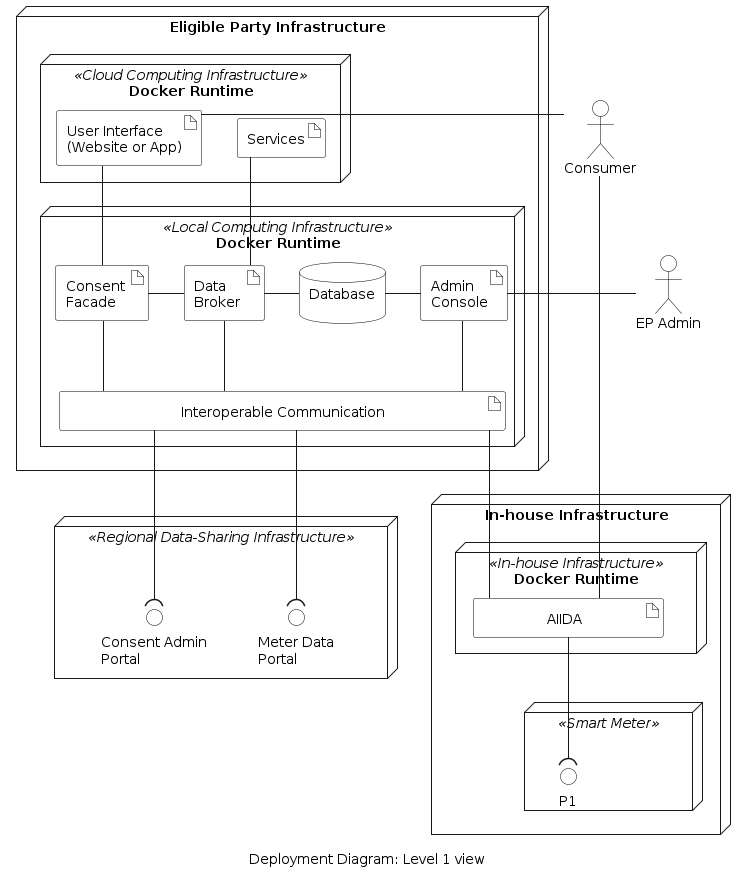

The diagram above was rendered by PlantUML. Its source (embedded in the PNG):
@startuml deployment-diagram-level-1
'deployment diagram
caption Deployment Diagram: Level 1 view

skinparam linetype ortho
skinparam interface {
  backgroundColor transparent
  borderColor black
}
skinparam artifact{
  BorderColor black
  BackgroundColor transparent
}
skinparam actor{
  BorderColor black
  BackgroundColor transparent
}
skinparam database{
  BorderColor black
  BackgroundColor transparent
}
skinparam rectangle{
  BorderColor transparent
  BackgroundColor transparent
  FontColor transparent
}

node "Eligible Party Infrastructure" as epInfra{
  node "Docker Runtime" <<Local Computing Infrastructure>> as local {    
    artifact "Consent \nFacade" as consentFacade
    artifact "Data \nBroker " as broker
    database "Database\n" as database
    artifact "Admin \nConsole" as adminConsole
    artifact "\t\t\t    Interoperable Communication\t\t\t\t" as comm
  }
  node "Docker Runtime" <<Cloud Computing Infrastructure>> as cloud{
    artifact "User Interface \n(Website or App)" as ui
    artifact "Services" as services
  }

  ui -down- consentFacade
  ui -[hidden]right- services
  consentFacade -right- broker
  broker -right- database
  broker -down- comm
  database -right-adminConsole
  broker -up- services
  adminConsole -down- comm

}
node "In-house Infrastructure" {
  node "Docker Runtime" <<In-house Infrastructure>> as house{
    artifact "\t\tAIIDA\t\t" as aiida
  }
  node " " <<Smart Meter>> as meter {
      interface "P1" as p1
      rectangle "dummy" as dummy
  }
  p1 -[hidden] dummy
  aiida -down-( p1 : "\t"
}

node " " <<Regional Data-Sharing Infrastructure>> as energyProvider {
  interface "Meter Data\nPortal" as dataPortal
  interface "Consent Admin\nPortal" as adminPortal
}

actor "Consumer" as consumer
actor "EP Admin" as admin
  admin -left- adminConsole

consumer ---- aiida
consumer - ui

comm -down-( dataPortal
comm -down-( adminPortal
consentFacade -down- comm

aiida -up- comm


@enduml